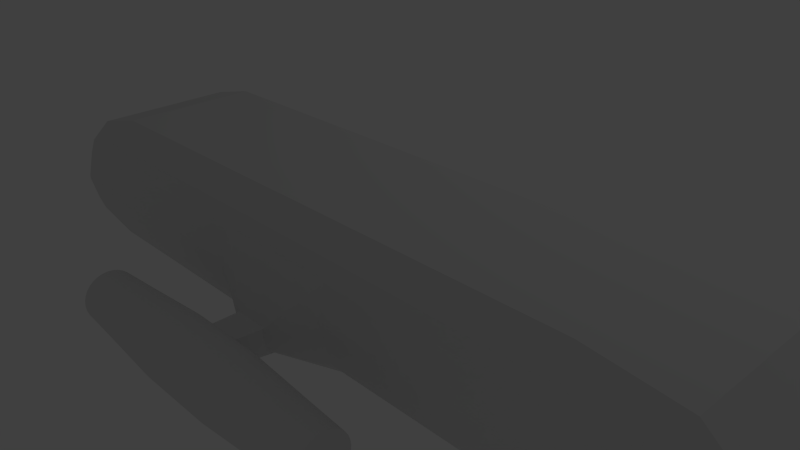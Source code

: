 # Source: fighter.blend  (saved by Blender 2.76.0; exported with 4.5.12 LTS)
import bpy
from mathutils import Matrix  # noqa: F401  (used for matrix-valued properties, if any)

bpy.ops.wm.read_factory_settings(use_empty=True)
scene = bpy.context.scene
scene.name = 'Scene'

# ---- collections
col_collection_1 = bpy.data.collections.new('Collection 1'); scene.collection.children.link(col_collection_1)

# ---- materials (node trees are filled in below, after node groups)
mat_material = bpy.data.materials.new('Material')
mat_material.alpha_threshold = 0.0
mat_material.use_transparent_shadow = False
mat_material.roughness = 0.5
mat_material.line_color = (0.0, 0.0, 0.0, 1.0)

# ---- material node trees

# ---- world
world_world = bpy.data.worlds.new('World'); scene.world = world_world
world_world.color = (0.05088, 0.05088, 0.05088)
world_world.use_sun_shadow = False
world_world.sun_shadow_jitter_overblur = 0.0
world_world.cycles.sampling_method = 'MANUAL'
world_world.cycles.sample_map_resolution = 256

# ---- cameras
cam_camera = bpy.data.cameras.new('Camera')
cam_camera.clip_end = 100.0
cam_camera.lens = 35.0
cam_camera.sensor_width = 32.0
cam_camera.sensor_height = 18.0
cam_camera.ortho_scale = 7.314
cam_camera.dof.focus_distance = 0.0
cam_camera.dof.aperture_fstop = 128.0

# ---- lights
light_lamp = bpy.data.lights.new('Lamp', 'POINT')
light_lamp.transmission_factor = 0.0
light_lamp.cutoff_distance = 30.0
light_lamp.energy = 100.0
light_lamp.shadow_buffer_clip_start = 1.001
light_lamp.shadow_soft_size = 0.1
light_lamp.shadow_maximum_resolution = 0.006
light_lamp.use_absolute_resolution = True
light_lamp.cycles.use_multiple_importance_sampling = False

# ---- meshes
me_cylinder = bpy.data.meshes.new('Cylinder')
me_cylinder.from_pydata([(2.172, 2.966, -0.4584), (-2.165, 2.966, -0.4584), (2.172, 2.959, -0.3888), (-2.165, 2.959, -0.3888), (2.172, 2.939, -0.3219), (-2.165, 2.939, -0.3219), (2.172, 2.906, -0.2603), (-2.165, 2.906, -0.2603), (2.172, 2.862, -0.2063), (-2.165, 2.862, -0.2063), (2.172, 2.808, -0.1619), (-2.165, 2.808, -0.1619), (2.172, 2.746, -0.129), (-2.165, 2.746, -0.129), (2.172, 2.679, -0.1087), (-2.165, 2.679, -0.1087), (2.172, 2.61, -0.1018), (-2.165, 2.61, -0.1018), (2.172, 2.54, -0.1087), (-2.165, 2.54, -0.1087), (2.172, 2.473, -0.129), (-2.165, 2.473, -0.129), (2.172, 2.412, -0.1619), (-2.165, 2.412, -0.1619), (2.172, 2.358, -0.2063), (-2.165, 2.358, -0.2063), (2.172, 2.313, -0.2603), (-2.165, 2.313, -0.2603), (2.172, 2.28, -0.3219), (-2.165, 2.28, -0.3219), (2.172, 2.26, -0.3888), (-2.165, 2.26, -0.3888), (2.172, 2.253, -0.4584), (-2.165, 2.253, -0.4584), (2.172, 2.26, -0.5279), (-2.165, 2.26, -0.5279), (2.172, 2.28, -0.5948), (-2.165, 2.28, -0.5948), (2.172, 2.313, -0.6564), (-2.165, 2.313, -0.6564), (2.172, 2.358, -0.7104), (-2.165, 2.358, -0.7104), (2.172, 2.412, -0.7548), (-2.165, 2.412, -0.7548), (2.172, 2.473, -0.7877), (-2.165, 2.473, -0.7877), (2.172, 2.54, -0.808), (-2.165, 2.54, -0.808), (2.172, 2.61, -0.8149), (-2.165, 2.61, -0.8149), (2.172, 2.679, -0.808), (-2.165, 2.679, -0.808), (2.172, 2.746, -0.7877), (-2.165, 2.746, -0.7877), (2.172, 2.808, -0.7548), (-2.165, 2.808, -0.7548), (2.172, 2.862, -0.7104), (-2.165, 2.862, -0.7104), (2.172, 2.906, -0.6564), (-2.165, 2.906, -0.6564), (2.172, 2.939, -0.5948), (-2.165, 2.939, -0.5948), (2.172, 2.959, -0.5279), (-2.165, 2.959, -0.5279), (1.46, 3.009, -0.4584), (0.5594, 3.067, -0.4584), (-0.5518, 3.067, -0.4584), (-1.452, 3.009, -0.4584), (-1.452, 3.001, -0.3805), (-0.5518, 3.058, -0.3693), (0.5594, 3.058, -0.3693), (1.46, 3.001, -0.3805), (-1.452, 2.978, -0.3057), (-0.5518, 3.032, -0.2836), (0.5594, 3.032, -0.2836), (1.46, 2.978, -0.3057), (-1.452, 2.942, -0.2367), (-0.5518, 2.99, -0.2046), (0.5594, 2.99, -0.2046), (1.46, 2.942, -0.2367), (-1.452, 2.892, -0.1763), (-0.5518, 2.933, -0.1354), (0.5594, 2.933, -0.1354), (1.46, 2.892, -0.1763), (-1.452, 2.831, -0.1267), (-0.5518, 2.864, -0.0786), (0.5594, 2.864, -0.0786), (1.46, 2.831, -0.1267), (-1.452, 2.762, -0.0898), (-0.5518, 2.785, -0.03639), (0.5594, 2.785, -0.03639), (1.46, 2.762, -0.0898), (-1.452, 2.688, -0.0671), (-0.5518, 2.699, -0.0104), (0.5594, 2.699, -0.0104), (1.46, 2.688, -0.0671), (-1.452, 2.61, -0.05944), (-0.5518, 2.61, -0.001624), (0.5594, 2.61, -0.001624), (1.46, 2.61, -0.05944), (-1.452, 2.532, -0.0671), (-0.5518, 2.521, -0.0104), (0.5594, 2.521, -0.0104), (1.46, 2.532, -0.0671), (-1.452, 2.457, -0.0898), (-0.5518, 2.435, -0.03639), (0.5594, 2.435, -0.03639), (1.46, 2.457, -0.0898), (-1.452, 2.388, -0.1267), (-0.5518, 2.356, -0.0786), (0.5594, 2.356, -0.0786), (1.46, 2.388, -0.1267), (-1.452, 2.328, -0.1763), (-0.5518, 2.287, -0.1354), (0.5594, 2.287, -0.1354), (1.46, 2.328, -0.1763), (-1.452, 2.278, -0.2367), (-0.5518, 2.23, -0.2046), (0.5594, 2.23, -0.2046), (1.46, 2.278, -0.2367), (-1.452, 2.241, -0.3057), (-0.5518, 2.188, -0.2836), (0.5594, 2.188, -0.2836), (1.46, 2.241, -0.3057), (-1.452, 2.219, -0.3805), (-0.5518, 2.162, -0.3693), (0.5594, 2.162, -0.3693), (1.46, 2.219, -0.3805), (-1.452, 2.211, -0.4584), (-0.5518, 2.153, -0.4584), (0.5594, 2.153, -0.4584), (1.46, 2.211, -0.4584), (-1.452, 2.219, -0.5362), (-0.5518, 2.162, -0.5475), (0.5594, 2.162, -0.5475), (1.46, 2.219, -0.5362), (-1.452, 2.241, -0.611), (-0.5518, 2.188, -0.6331), (0.5594, 2.188, -0.6331), (1.46, 2.241, -0.611), (-1.452, 2.278, -0.68), (-0.5518, 2.23, -0.7121), (0.5594, 2.23, -0.7121), (1.46, 2.278, -0.68), (-1.452, 2.328, -0.7404), (-0.5518, 2.287, -0.7813), (0.5594, 2.287, -0.7813), (1.46, 2.328, -0.7404), (-1.452, 2.388, -0.79), (-0.5518, 2.356, -0.8381), (0.5594, 2.356, -0.8381), (1.46, 2.388, -0.79), (-1.452, 2.457, -0.8269), (-0.5518, 2.435, -0.8803), (0.5594, 2.435, -0.8803), (1.46, 2.457, -0.8269), (-1.452, 2.532, -0.8496), (-0.5518, 2.521, -0.9063), (0.5594, 2.521, -0.9063), (1.46, 2.532, -0.8496), (-1.452, 2.61, -0.8573), (-0.5518, 2.61, -0.9151), (0.5594, 2.61, -0.9151), (1.46, 2.61, -0.8573), (-1.452, 2.688, -0.8496), (-0.5518, 2.699, -0.9063), (0.5594, 2.699, -0.9063), (1.46, 2.688, -0.8496), (-1.452, 2.762, -0.8269), (-0.5518, 2.785, -0.8803), (0.5594, 2.785, -0.8803), (1.46, 2.762, -0.8269), (-1.452, 2.831, -0.79), (-0.5518, 2.864, -0.8381), (0.5594, 2.864, -0.8381), (1.46, 2.831, -0.79), (-1.452, 2.892, -0.7404), (-0.5518, 2.933, -0.7813), (0.5594, 2.933, -0.7813), (1.46, 2.892, -0.7404), (-1.452, 2.942, -0.68), (-0.5518, 2.99, -0.7121), (0.5594, 2.99, -0.7121), (1.46, 2.942, -0.68), (-1.452, 2.978, -0.611), (-0.5518, 3.032, -0.6331), (0.5594, 3.032, -0.6331), (1.46, 2.978, -0.611), (-1.452, 3.001, -0.5362), (-0.5518, 3.058, -0.5475), (0.5594, 3.058, -0.5475), (1.46, 3.001, -0.5362)], [], [(67, 1, 3, 68), (68, 3, 5, 72), (72, 5, 7, 76), (76, 7, 9, 80), (80, 9, 11, 84), (84, 11, 13, 88), (88, 13, 15, 92), (92, 15, 17, 96), (96, 17, 19, 100), (100, 19, 21, 104), (104, 21, 23, 108), (108, 23, 25, 112), (112, 25, 27, 116), (116, 27, 29, 120), (120, 29, 31, 124), (124, 31, 33, 128), (128, 33, 35, 132), (132, 35, 37, 136), (136, 37, 39, 140), (140, 39, 41, 144), (144, 41, 43, 148), (148, 43, 45, 152), (152, 45, 47, 156), (156, 47, 49, 160), (160, 49, 51, 164), (164, 51, 53, 168), (168, 53, 55, 172), (172, 55, 57, 176), (176, 57, 59, 180), (180, 59, 61, 184), (3, 1, 63, 61, 59, 57, 55, 53, 51, 49, 47, 45, 43, 41, 39, 37, 35, 33, 31, 29, 27, 25, 23, 21, 19, 17, 15, 13, 11, 9, 7, 5), (188, 63, 1, 67), (184, 61, 63, 188), (0, 2, 4, 6, 8, 10, 12, 14, 16, 18, 20, 22, 24, 26, 28, 30, 32, 34, 36, 38, 40, 42, 44, 46, 48, 50, 52, 54, 56, 58, 60, 62), (60, 187, 191, 62), (187, 186, 190, 191), (186, 185, 189, 190), (185, 184, 188, 189), (62, 191, 64, 0), (191, 190, 65, 64), (190, 189, 66, 65), (189, 188, 67, 66), (58, 183, 187, 60), (183, 182, 186, 187), (182, 181, 185, 186), (181, 180, 184, 185), (56, 179, 183, 58), (179, 178, 182, 183), (178, 177, 181, 182), (177, 176, 180, 181), (54, 175, 179, 56), (175, 174, 178, 179), (174, 173, 177, 178), (173, 172, 176, 177), (52, 171, 175, 54), (171, 170, 174, 175), (170, 169, 173, 174), (169, 168, 172, 173), (50, 167, 171, 52), (167, 166, 170, 171), (166, 165, 169, 170), (165, 164, 168, 169), (48, 163, 167, 50), (163, 162, 166, 167), (162, 161, 165, 166), (161, 160, 164, 165), (46, 159, 163, 48), (159, 158, 162, 163), (158, 157, 161, 162), (157, 156, 160, 161), (44, 155, 159, 46), (155, 154, 158, 159), (154, 153, 157, 158), (153, 152, 156, 157), (42, 151, 155, 44), (151, 150, 154, 155), (150, 149, 153, 154), (149, 148, 152, 153), (40, 147, 151, 42), (147, 146, 150, 151), (146, 145, 149, 150), (145, 144, 148, 149), (38, 143, 147, 40), (143, 142, 146, 147), (142, 141, 145, 146), (141, 140, 144, 145), (36, 139, 143, 38), (139, 138, 142, 143), (138, 137, 141, 142), (137, 136, 140, 141), (34, 135, 139, 36), (135, 134, 138, 139), (134, 133, 137, 138), (133, 132, 136, 137), (32, 131, 135, 34), (131, 130, 134, 135), (130, 129, 133, 134), (129, 128, 132, 133), (30, 127, 131, 32), (127, 126, 130, 131), (126, 125, 129, 130), (125, 124, 128, 129), (28, 123, 127, 30), (123, 122, 126, 127), (122, 121, 125, 126), (121, 120, 124, 125), (26, 119, 123, 28), (119, 118, 122, 123), (118, 117, 121, 122), (117, 116, 120, 121), (24, 115, 119, 26), (115, 114, 118, 119), (114, 113, 117, 118), (113, 112, 116, 117), (22, 111, 115, 24), (111, 110, 114, 115), (110, 109, 113, 114), (109, 108, 112, 113), (20, 107, 111, 22), (107, 106, 110, 111), (106, 105, 109, 110), (105, 104, 108, 109), (18, 103, 107, 20), (103, 102, 106, 107), (102, 101, 105, 106), (101, 100, 104, 105), (16, 99, 103, 18), (99, 98, 102, 103), (98, 97, 101, 102), (97, 96, 100, 101), (14, 95, 99, 16), (95, 94, 98, 99), (94, 93, 97, 98), (93, 92, 96, 97), (12, 91, 95, 14), (91, 90, 94, 95), (90, 89, 93, 94), (89, 88, 92, 93), (10, 87, 91, 12), (87, 86, 90, 91), (86, 85, 89, 90), (85, 84, 88, 89), (8, 83, 87, 10), (83, 82, 86, 87), (82, 81, 85, 86), (81, 80, 84, 85), (6, 79, 83, 8), (79, 78, 82, 83), (78, 77, 81, 82), (77, 76, 80, 81), (4, 75, 79, 6), (75, 74, 78, 79), (74, 73, 77, 78), (73, 72, 76, 77), (2, 71, 75, 4), (71, 70, 74, 75), (70, 69, 73, 74), (69, 68, 72, 73), (0, 64, 71, 2), (64, 65, 70, 71), (65, 66, 69, 70), (66, 67, 68, 69)])
me_cylinder.use_remesh_preserve_volume = False
me_cylinder.use_remesh_preserve_attributes = False
me_cylinder.use_mirror_vertex_groups = False
me_cylinder.update()
me_cube = bpy.data.meshes.new('Cube')
me_cube.from_pydata([(3.808, 1.0, -1.0), (-4.193, 1.318, 0.7138), (3.808, 1.318, 0.7138), (-4.193, 1.0, -1.0), (3.808, 1.0, 1.0), (-4.193, 1.318, -0.7138), (3.808, 1.318, -0.7138), (-4.193, 1.0, 1.0), (3.808, 0.0, -1.0), (-4.193, 0.0, -1.0), (3.808, 0.0, 1.0), (-4.193, 0.0, 1.0), (-4.193, 1.405, -0.4741), (-4.193, 1.405, 0.4741), (3.808, 1.405, -0.4741), (3.808, 1.405, 0.4741), (-4.193, 1.475, -0.196), (-4.193, 1.475, 0.196), (3.808, 1.475, -0.196), (3.808, 1.475, 0.196), (-4.193, 1.517, -0.03035), (-4.193, 1.517, 0.03035), (3.808, 1.517, -0.03035), (3.808, 1.517, 0.03035), (5.054, 1.269, 0.5462), (5.054, 1.026, 0.8757), (5.0, 1.032, -0.7189), (5.054, 1.269, -0.5462), (5.0, 0.0, -0.7189), (5.054, 0.0, 0.8757), (5.054, 1.336, -0.3628), (5.054, 1.336, 0.3628), (5.054, 1.389, -0.15), (5.054, 1.389, 0.15), (5.054, 1.421, -0.02322), (5.054, 1.421, 0.02322), (5.649, 1.042, 0.3831), (5.649, 0.0, 0.3831), (5.649, 1.042, -0.5086), (5.649, 0.0, -0.5086), (5.649, 1.203, -0.3631), (5.649, 1.203, 0.3631), (5.649, 1.248, -0.2411), (5.649, 1.248, 0.2411), (5.649, 1.283, -0.09968), (5.649, 1.283, 0.09968), (5.649, 1.305, -0.01544), (5.649, 1.305, 0.01544), (6.597, 0.9396, 0.1952), (6.597, 0.0, 0.1952), (6.597, 0.9396, -0.1952), (6.597, 0.0, -0.1952), (6.597, 0.9559, -0.1393), (6.597, 0.9559, 0.1393), (6.597, 0.9603, -0.09255), (6.597, 0.9603, 0.09254), (6.597, 0.9639, -0.03825), (6.597, 0.9639, 0.03825), (6.597, 0.9661, -0.005925), (6.597, 0.9661, 0.005924), (7.083, 0.8024, 0.006518), (7.083, 0.0, 0.006518), (7.083, 0.8024, -0.006519), (7.083, 0.0, -0.006519), (7.083, 0.8029, -0.004653), (7.083, 0.8029, 0.004652), (7.083, 0.8031, -0.003091), (7.083, 0.8031, 0.00309), (7.083, 0.8032, -0.001278), (7.083, 0.8032, 0.001277), (7.083, 0.8033, -0.0001983), (7.083, 0.8033, 0.0001974), (-4.193, 1.124, -0.811), (-4.193, 0.9237, -0.9914), (-4.193, 1.124, 0.08872), (-4.193, 0.9237, 0.2691), (-4.193, 0.0, -0.9914), (-4.193, 0.0, 0.2691), (-4.193, 1.179, -0.06236), (-4.193, 1.179, -0.6599), (-4.193, 1.223, -0.2376), (-4.193, 1.223, -0.4847), (-4.193, 1.25, -0.3803), (-4.193, 1.25, -0.342), (-5.024, 1.282, -0.5983), (-5.024, 1.024, -0.83), (-5.024, 1.282, 0.5577), (-5.024, 1.024, 0.7895), (-5.024, 0.0, 0.1976), (-5.024, 0.9627, 0.1976), (-5.024, 0.0, 0.7895), (-5.024, 1.125, 0.05158), (-5.024, 1.352, 0.3636), (-5.024, 1.352, -0.4042), (-5.024, 1.125, -0.677), (-5.024, 0.9627, -0.823), (-5.024, 1.409, 0.1384), (-5.024, 1.409, -0.1789), (-5.024, 1.443, -0.04484), (-5.024, 1.443, 0.004317), (-5.024, 1.169, -0.07075), (-5.024, 1.169, -0.5546), (-5.024, 1.205, -0.2127), (-5.024, 1.205, -0.4127), (-5.024, 1.227, -0.3282), (-5.024, 1.227, -0.2972), (-1.16, 1.318, -0.7138), (-1.16, 1.0, -1.0), (0.7756, 1.0, -1.0), (0.7756, 1.318, -0.7138), (0.7756, 1.405, 0.4741), (-1.16, 1.405, 0.4741), (0.7756, 1.405, -0.4741), (-1.16, 1.405, -0.4741), (0.7756, 1.475, -0.196), (0.7756, 1.475, 0.196), (-1.16, 1.475, 0.196), (-1.16, 1.475, -0.196), (-1.16, 1.517, -0.03035), (-1.16, 1.517, 0.03035), (0.7756, 1.517, -0.03035), (0.7756, 1.517, 0.03035), (-0.4509, 1.761, -0.6057), (-0.4509, 1.676, -0.6821), (0.0661, 1.676, -0.6821), (0.0661, 1.761, -0.6057), (0.0661, 1.784, -0.2884), (-0.4509, 1.784, -0.2884), (0.0661, 1.784, -0.5416), (-0.4509, 1.784, -0.5416), (0.0661, 1.803, -0.4674), (0.0661, 1.803, -0.3627), (-0.4509, 1.803, -0.3627), (-0.4509, 1.803, -0.4674), (-0.4509, 1.814, -0.4231), (-0.4509, 1.814, -0.4069), (0.0661, 1.814, -0.4231), (0.0661, 1.814, -0.4069), (-0.4602, 2.295, -0.5814), (-0.4602, 2.218, -0.6505), (0.007523, 2.218, -0.6505), (0.007523, 2.295, -0.5814), (0.007523, 2.316, -0.2944), (-0.4602, 2.316, -0.2944), (0.007523, 2.316, -0.5234), (-0.4602, 2.316, -0.5234), (0.007523, 2.333, -0.4563), (0.007523, 2.333, -0.3616), (-0.4602, 2.333, -0.3616), (-0.4602, 2.333, -0.4563), (-0.4602, 2.343, -0.4163), (-0.4602, 2.343, -0.4016), (0.007523, 2.343, -0.4163), (0.007523, 2.343, -0.4016)], [], [(4, 10, 29, 25), (82, 83, 105, 104), (11, 7, 87, 90), (2, 4, 25, 24), (7, 4, 2, 1), (14, 18, 32, 30), (4, 7, 11, 10), (0, 8, 9, 3), (6, 14, 30, 27), (3, 73, 95, 85), (1, 2, 15, 13), (7, 1, 86, 87), (15, 19, 115, 110), (76, 77, 75, 74, 78, 80, 83, 82, 81, 79, 72, 73), (28, 26, 38, 39), (15, 2, 24, 31), (8, 0, 26, 28), (18, 22, 34, 32), (19, 15, 31, 33), (23, 19, 33, 35), (0, 6, 27, 26), (22, 23, 35, 34), (40, 42, 54, 52), (32, 34, 46, 44), (33, 31, 43, 45), (26, 27, 40, 38), (27, 30, 42, 40), (34, 35, 47, 46), (24, 25, 36, 41), (31, 24, 41, 43), (25, 29, 37, 36), (35, 33, 45, 47), (30, 32, 44, 42), (58, 59, 71, 70), (38, 40, 52, 50), (46, 47, 59, 58), (43, 41, 53, 55), (41, 36, 48, 53), (47, 45, 57, 59), (36, 37, 49, 48), (42, 44, 56, 54), (44, 46, 58, 56), (39, 38, 50, 51), (45, 43, 55, 57), (60, 61, 63, 62, 64, 66, 68, 70, 71, 69, 67, 65), (55, 53, 65, 67), (53, 48, 60, 65), (59, 57, 69, 71), (48, 49, 61, 60), (54, 56, 68, 66), (56, 58, 70, 68), (51, 50, 62, 63), (57, 55, 67, 69), (52, 54, 66, 64), (50, 52, 64, 62), (79, 81, 103, 101), (80, 78, 100, 102), (72, 79, 101, 94), (3, 9, 76, 73), (5, 3, 85, 84), (78, 74, 91, 100), (75, 77, 88, 89), (84, 85, 95, 94), (90, 87, 89, 88), (92, 96, 102, 100), (93, 84, 94, 101), (96, 99, 105, 102), (97, 93, 101, 103), (98, 97, 103, 104), (99, 98, 104, 105), (86, 92, 100, 91), (87, 86, 91, 89), (1, 13, 92, 86), (17, 21, 99, 96), (13, 17, 96, 92), (83, 80, 102, 105), (12, 5, 84, 93), (20, 16, 97, 98), (74, 75, 89, 91), (16, 12, 93, 97), (81, 82, 104, 103), (73, 72, 94, 95), (21, 20, 98, 99), (112, 109, 125, 128), (14, 6, 109, 112), (22, 18, 114, 120), (3, 5, 106, 107), (17, 13, 111, 116), (0, 3, 107, 108), (12, 16, 117, 113), (20, 21, 119, 118), (5, 12, 113, 106), (23, 22, 120, 121), (19, 23, 121, 115), (21, 17, 116, 119), (18, 14, 112, 114), (6, 0, 108, 109), (13, 15, 110, 111), (16, 20, 118, 117), (129, 133, 149, 145), (115, 121, 137, 131), (106, 113, 129, 122), (119, 116, 132, 135), (114, 112, 128, 130), (117, 118, 134, 133), (110, 115, 131, 126), (107, 106, 122, 123), (120, 114, 130, 136), (116, 111, 127, 132), (108, 107, 123, 124), (113, 117, 133, 129), (109, 108, 124, 125), (118, 119, 135, 134), (111, 110, 126, 127), (121, 120, 136, 137), (138, 145, 149, 150, 151, 148, 143, 142, 147, 153, 152, 146, 144, 141, 140, 139), (125, 124, 140, 141), (134, 135, 151, 150), (127, 126, 142, 143), (137, 136, 152, 153), (128, 125, 141, 144), (131, 137, 153, 147), (122, 129, 145, 138), (135, 132, 148, 151), (130, 128, 144, 146), (133, 134, 150, 149), (126, 131, 147, 142), (123, 122, 138, 139), (136, 130, 146, 152), (132, 127, 143, 148), (124, 123, 139, 140)])
me_cube.materials.append(mat_material)
me_cube.use_remesh_preserve_volume = False
me_cube.use_remesh_preserve_attributes = False
me_cube.use_mirror_vertex_groups = False
me_cube.update()

# ---- objects
ob_cylinder = bpy.data.objects.new('Cylinder', me_cylinder)
ob_cube = bpy.data.objects.new('Cube', me_cube)
ob_lamp = bpy.data.objects.new('Lamp', light_lamp)
ob_camera = bpy.data.objects.new('Camera', cam_camera)

# ---- transforms, parenting, visibility, modifiers, constraints
ob_cylinder.location = (0.0, 0.0, 0.0)
ob_cylinder.lineart.crease_threshold = 0.0
_m = ob_cylinder.modifiers.new('Mirror', 'MIRROR')
_m.use_axis = (False, True, False)
ob_cube.location = (0.0, 0.0, 0.0)
ob_cube.lock_rotations_4d = False
ob_cube.empty_display_type = 'ARROWS'
ob_cube.lineart.crease_threshold = 0.0
_m = ob_cube.modifiers.new('Mirror', 'MIRROR')
_m.use_axis = (False, True, False)
_m.use_clip = True
ob_lamp.location = (4.076, 9.522, 5.904)
ob_lamp.rotation_euler = (0.6503, 0.05522, 1.866)
ob_lamp.lock_rotations_4d = False
ob_lamp.empty_display_type = 'ARROWS'
ob_lamp.color = (0.0, 0.0, 0.0, 0.0)
ob_lamp.lineart.crease_threshold = 0.0
ob_camera.location = (7.481, -6.508, 5.344)
ob_camera.rotation_euler = (1.109, 0.01082, 0.8149)
ob_camera.lock_rotations_4d = False
ob_camera.empty_display_type = 'ARROWS'
ob_camera.color = (0.0, 0.0, 0.0, 0.0)
ob_camera.display_type = 'WIRE'
ob_camera.lineart.crease_threshold = 0.0

# ---- collection membership
col_collection_1.objects.link(ob_cylinder)
col_collection_1.objects.link(ob_cube)
col_collection_1.objects.link(ob_lamp)
col_collection_1.objects.link(ob_camera)

# ---- scene / render settings (as saved in the file)
scene.camera = ob_camera
scene.frame_start = 1; scene.frame_end = 250; scene.frame_set(1)
scene.render.engine = 'BLENDER_EEVEE_NEXT'
scene.render.resolution_percentage = 50
scene.render.dither_intensity = 0.0
scene.cycles.use_denoising = False
scene.cycles.samples = 10
scene.cycles.sampling_pattern = 'TABULATED_SOBOL'
scene.cycles.light_sampling_threshold = 0.0
scene.cycles.use_adaptive_sampling = False
scene.cycles.use_light_tree = False
scene.cycles.blur_glossy = 0.0
scene.cycles.pixel_filter_type = 'GAUSSIAN'
scene.cycles.sample_clamp_indirect = 0.0
scene.view_settings.view_transform = 'Standard'
bpy.context.view_layer.update()
